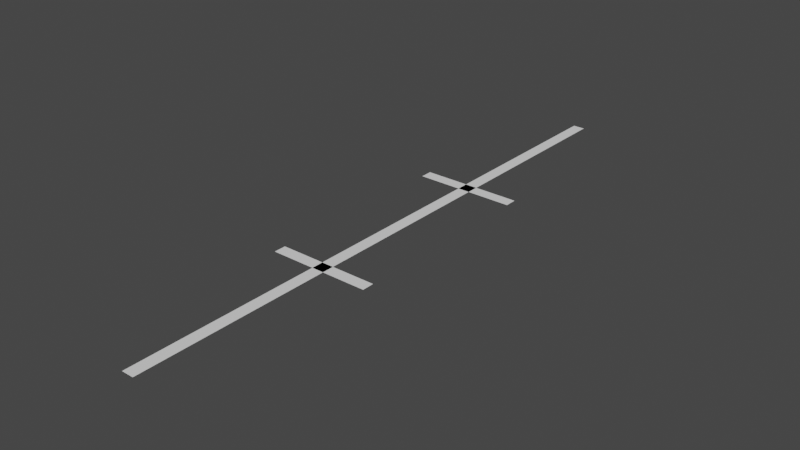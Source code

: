 # Source: cdr_trajet4.blend  (saved by Blender 3.6.11; exported with 4.5.12 LTS)
import bpy
from mathutils import Matrix  # noqa: F401  (used for matrix-valued properties, if any)

bpy.ops.wm.read_factory_settings(use_empty=True)
scene = bpy.context.scene
scene.name = 'Scene'

# ---- collections
col_collection = bpy.data.collections.new('Collection'); scene.collection.children.link(col_collection)

# ---- world
world_world = bpy.data.worlds.new('World'); scene.world = world_world
world_world.use_nodes = True; world_world.node_tree.nodes.clear()
_N = world_world.node_tree.nodes; _L = world_world.node_tree.links
n0 = _N.new('ShaderNodeOutputWorld'); n0.name = 'World Output'; n0.location = (300, 300)
n1 = _N.new('ShaderNodeBackground'); n1.name = 'Background'; n1.location = (10, 300)
n1.inputs[0].default_value = (0.05088, 0.05088, 0.05088, 1.0)
_L.new(n1.outputs[0], n0.inputs[0])
n0.is_active_output = True
world_world.color = (0.05088, 0.05088, 0.05088)
world_world.use_sun_shadow = False
world_world.sun_shadow_jitter_overblur = 0.0

# ---- meshes
me_plane_003 = bpy.data.meshes.new('Plane.003')
me_plane_003.from_pydata([(-0.5, -0.5, 0.0), (0.5, -0.5, 0.0), (-0.5, 0.5, 0.0), (0.5, 0.5, 0.0)], [], [(0, 1, 3, 2)])
_uv = me_plane_003.uv_layers.new(name='UVMap')
_uv.uv.foreach_set('vector', [0.0, 0.0, 1.0, 0.0, 1.0, 1.0, 0.0, 1.0])
me_plane_003.update()
me_plane_004 = bpy.data.meshes.new('Plane.004')
me_plane_004.from_pydata([(-0.5, -0.5, 0.0), (0.5, -0.5, 0.0), (-0.5, 0.5, 0.0), (0.5, 0.5, 0.0)], [], [(0, 1, 3, 2)])
_uv = me_plane_004.uv_layers.new(name='UVMap')
_uv.uv.foreach_set('vector', [0.0, 0.0, 1.0, 0.0, 1.0, 1.0, 0.0, 1.0])
me_plane_004.update()
me_plane_005 = bpy.data.meshes.new('Plane.005')
me_plane_005.from_pydata([(-0.5, -0.5, 0.0), (0.5, -0.5, 0.0), (-0.5, 0.5, 0.0), (0.5, 0.5, 0.0)], [], [(0, 1, 3, 2)])
_uv = me_plane_005.uv_layers.new(name='UVMap')
_uv.uv.foreach_set('vector', [0.0, 0.0, 1.0, 0.0, 1.0, 1.0, 0.0, 1.0])
me_plane_005.update()

# ---- objects
ob_plane_obj1 = bpy.data.objects.new('plane_obj1', me_plane_003)
ob_plane_obj2 = bpy.data.objects.new('plane_obj2', me_plane_004)
ob_plane_obj3 = bpy.data.objects.new('plane_obj3', me_plane_005)

# ---- transforms, parenting, visibility, modifiers, constraints
ob_plane_obj1.location = (0.0, -0.15, 0.0)
ob_plane_obj1.scale = (0.018, 0.9, 0.0)
ob_plane_obj2.location = (0.0, 0.0, 0.0)
ob_plane_obj2.rotation_euler = (0.0, 0.0, 1.571)
ob_plane_obj2.scale = (0.018, 0.15, 0.0)
ob_plane_obj3.location = (0.0, -0.3, 0.0)
ob_plane_obj3.rotation_euler = (0.0, 0.0, 1.571)
ob_plane_obj3.scale = (0.018, 0.15, 0.0)

# ---- collection membership
col_collection.objects.link(ob_plane_obj1)
col_collection.objects.link(ob_plane_obj2)
col_collection.objects.link(ob_plane_obj3)

# ---- scene / render settings (as saved in the file)
scene.frame_start = 1; scene.frame_end = 250; scene.frame_set(1)
scene.render.engine = 'BLENDER_EEVEE_NEXT'
scene.cycles.sampling_pattern = 'TABULATED_SOBOL'
scene.view_settings.view_transform = 'Filmic'
bpy.context.view_layer.update()

# ---- added for rendering (the .blend has no active camera and no usable light): camera, sun
cam_auto = bpy.data.cameras.new('AutoCamera')
cam_auto.lens = 50.0
cam_auto.sensor_width = 36.0
cam_auto.clip_end = 1000.0
ob_auto_camera = bpy.data.objects.new('AutoCamera', cam_auto)
scene.collection.objects.link(ob_auto_camera)
ob_auto_camera.location = (0.844188, -1.16303, 0.675351)
ob_auto_camera.rotation_euler = (1.09748, -7.21219e-08, 0.694738)
scene.camera = ob_auto_camera
light_auto_sun = bpy.data.lights.new('AutoSun', 'SUN')
light_auto_sun.energy = 3.0
light_auto_sun.angle = 0.0523599
ob_auto_sun = bpy.data.objects.new('AutoSun', light_auto_sun)
scene.collection.objects.link(ob_auto_sun)
ob_auto_sun.rotation_euler = (0.872665, 0.174533, 0.523599)
bpy.context.view_layer.update()
